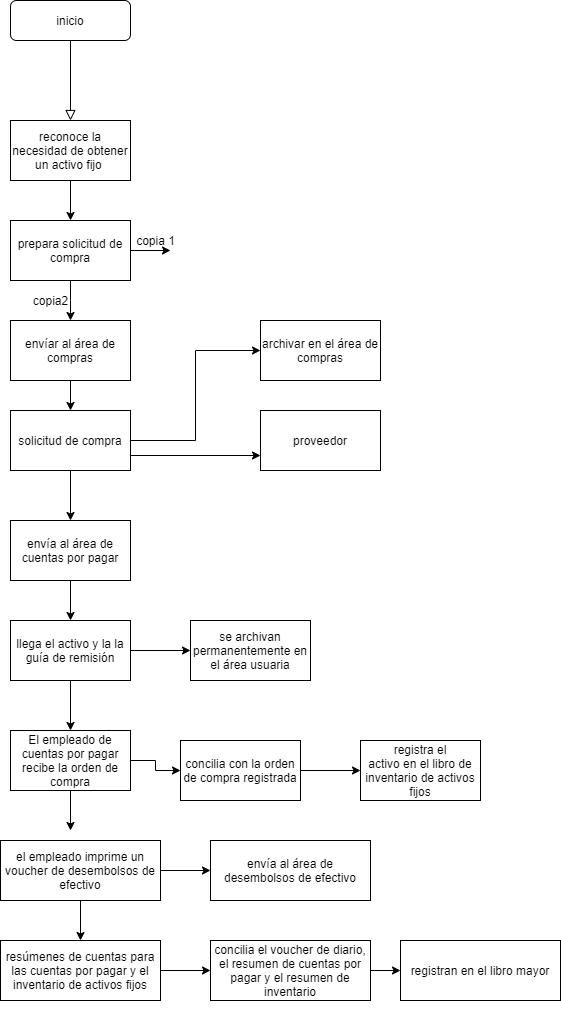

The diagram above was exported from draw.io. Its source (the exported page's mxGraphModel, read from the mxfile embedded in the PNG):
<mxGraphModel dx="1108" dy="393" grid="1" gridSize="10" guides="1" tooltips="1" connect="1" arrows="1" fold="1" page="1" pageScale="1" pageWidth="827" pageHeight="1169" math="0" shadow="0">
  <root>
    <mxCell id="WIyWlLk6GJQsqaUBKTNV-0" />
    <mxCell id="WIyWlLk6GJQsqaUBKTNV-1" parent="WIyWlLk6GJQsqaUBKTNV-0" />
    <mxCell id="WIyWlLk6GJQsqaUBKTNV-2" value="" style="rounded=0;html=1;jettySize=auto;orthogonalLoop=1;fontSize=11;endArrow=block;endFill=0;endSize=8;strokeWidth=1;shadow=0;labelBackgroundColor=none;edgeStyle=orthogonalEdgeStyle;entryX=0.5;entryY=0;entryDx=0;entryDy=0;" parent="WIyWlLk6GJQsqaUBKTNV-1" source="WIyWlLk6GJQsqaUBKTNV-3" target="NOVXKO4hEEWxLyepab05-0" edge="1">
      <mxGeometry relative="1" as="geometry">
        <mxPoint x="220" y="170" as="targetPoint" />
      </mxGeometry>
    </mxCell>
    <mxCell id="WIyWlLk6GJQsqaUBKTNV-3" value="inicio" style="rounded=1;whiteSpace=wrap;html=1;fontSize=12;glass=0;strokeWidth=1;shadow=0;" parent="WIyWlLk6GJQsqaUBKTNV-1" vertex="1">
      <mxGeometry x="30" y="30" width="120" height="40" as="geometry" />
    </mxCell>
    <mxCell id="NOVXKO4hEEWxLyepab05-3" style="edgeStyle=orthogonalEdgeStyle;rounded=0;orthogonalLoop=1;jettySize=auto;html=1;entryX=0.5;entryY=0;entryDx=0;entryDy=0;" edge="1" parent="WIyWlLk6GJQsqaUBKTNV-1" source="NOVXKO4hEEWxLyepab05-0" target="NOVXKO4hEEWxLyepab05-1">
      <mxGeometry relative="1" as="geometry" />
    </mxCell>
    <mxCell id="NOVXKO4hEEWxLyepab05-0" value="reconoce la&lt;br/&gt;necesidad de obtener un activo fijo&amp;nbsp;" style="rounded=0;whiteSpace=wrap;html=1;" vertex="1" parent="WIyWlLk6GJQsqaUBKTNV-1">
      <mxGeometry x="30" y="150" width="120" height="60" as="geometry" />
    </mxCell>
    <mxCell id="NOVXKO4hEEWxLyepab05-5" style="edgeStyle=orthogonalEdgeStyle;rounded=0;orthogonalLoop=1;jettySize=auto;html=1;entryX=0.5;entryY=0;entryDx=0;entryDy=0;exitX=0.5;exitY=1;exitDx=0;exitDy=0;exitPerimeter=0;" edge="1" parent="WIyWlLk6GJQsqaUBKTNV-1" source="NOVXKO4hEEWxLyepab05-1" target="NOVXKO4hEEWxLyepab05-4">
      <mxGeometry relative="1" as="geometry">
        <Array as="points">
          <mxPoint x="90" y="330" />
          <mxPoint x="90" y="330" />
        </Array>
      </mxGeometry>
    </mxCell>
    <mxCell id="NOVXKO4hEEWxLyepab05-6" style="edgeStyle=orthogonalEdgeStyle;rounded=0;orthogonalLoop=1;jettySize=auto;html=1;" edge="1" parent="WIyWlLk6GJQsqaUBKTNV-1" source="NOVXKO4hEEWxLyepab05-1">
      <mxGeometry relative="1" as="geometry">
        <mxPoint x="190" y="280" as="targetPoint" />
      </mxGeometry>
    </mxCell>
    <mxCell id="NOVXKO4hEEWxLyepab05-1" value="prepara&amp;nbsp;solicitud de compra" style="rounded=0;whiteSpace=wrap;html=1;" vertex="1" parent="WIyWlLk6GJQsqaUBKTNV-1">
      <mxGeometry x="30" y="250" width="120" height="60" as="geometry" />
    </mxCell>
    <mxCell id="NOVXKO4hEEWxLyepab05-11" style="edgeStyle=orthogonalEdgeStyle;rounded=0;orthogonalLoop=1;jettySize=auto;html=1;" edge="1" parent="WIyWlLk6GJQsqaUBKTNV-1" source="NOVXKO4hEEWxLyepab05-4" target="NOVXKO4hEEWxLyepab05-9">
      <mxGeometry relative="1" as="geometry" />
    </mxCell>
    <mxCell id="NOVXKO4hEEWxLyepab05-4" value="envíar al área de compras" style="rounded=0;whiteSpace=wrap;html=1;" vertex="1" parent="WIyWlLk6GJQsqaUBKTNV-1">
      <mxGeometry x="30" y="350" width="120" height="60" as="geometry" />
    </mxCell>
    <mxCell id="NOVXKO4hEEWxLyepab05-7" value="copia 1" style="text;html=1;align=center;verticalAlign=middle;resizable=0;points=[];autosize=1;" vertex="1" parent="WIyWlLk6GJQsqaUBKTNV-1">
      <mxGeometry x="150" y="260" width="50" height="20" as="geometry" />
    </mxCell>
    <mxCell id="NOVXKO4hEEWxLyepab05-8" value="copia2" style="text;html=1;align=center;verticalAlign=middle;resizable=0;points=[];autosize=1;" vertex="1" parent="WIyWlLk6GJQsqaUBKTNV-1">
      <mxGeometry x="45" y="320" width="50" height="20" as="geometry" />
    </mxCell>
    <mxCell id="NOVXKO4hEEWxLyepab05-15" style="edgeStyle=orthogonalEdgeStyle;rounded=0;orthogonalLoop=1;jettySize=auto;html=1;entryX=0;entryY=0.5;entryDx=0;entryDy=0;" edge="1" parent="WIyWlLk6GJQsqaUBKTNV-1" source="NOVXKO4hEEWxLyepab05-9" target="NOVXKO4hEEWxLyepab05-12">
      <mxGeometry relative="1" as="geometry" />
    </mxCell>
    <mxCell id="NOVXKO4hEEWxLyepab05-16" style="edgeStyle=orthogonalEdgeStyle;rounded=0;orthogonalLoop=1;jettySize=auto;html=1;entryX=0;entryY=0.75;entryDx=0;entryDy=0;exitX=1;exitY=0.75;exitDx=0;exitDy=0;" edge="1" parent="WIyWlLk6GJQsqaUBKTNV-1" source="NOVXKO4hEEWxLyepab05-9" target="NOVXKO4hEEWxLyepab05-14">
      <mxGeometry relative="1" as="geometry" />
    </mxCell>
    <mxCell id="NOVXKO4hEEWxLyepab05-17" style="edgeStyle=orthogonalEdgeStyle;rounded=0;orthogonalLoop=1;jettySize=auto;html=1;entryX=0.5;entryY=0;entryDx=0;entryDy=0;" edge="1" parent="WIyWlLk6GJQsqaUBKTNV-1" source="NOVXKO4hEEWxLyepab05-9" target="NOVXKO4hEEWxLyepab05-13">
      <mxGeometry relative="1" as="geometry" />
    </mxCell>
    <mxCell id="NOVXKO4hEEWxLyepab05-9" value="solicitud de compra" style="rounded=0;whiteSpace=wrap;html=1;" vertex="1" parent="WIyWlLk6GJQsqaUBKTNV-1">
      <mxGeometry x="30" y="440" width="120" height="60" as="geometry" />
    </mxCell>
    <mxCell id="NOVXKO4hEEWxLyepab05-12" value="archivar en el área de compras" style="rounded=0;whiteSpace=wrap;html=1;" vertex="1" parent="WIyWlLk6GJQsqaUBKTNV-1">
      <mxGeometry x="280" y="350" width="120" height="60" as="geometry" />
    </mxCell>
    <mxCell id="NOVXKO4hEEWxLyepab05-20" style="edgeStyle=orthogonalEdgeStyle;rounded=0;orthogonalLoop=1;jettySize=auto;html=1;entryX=0.5;entryY=0;entryDx=0;entryDy=0;" edge="1" parent="WIyWlLk6GJQsqaUBKTNV-1" source="NOVXKO4hEEWxLyepab05-13" target="NOVXKO4hEEWxLyepab05-19">
      <mxGeometry relative="1" as="geometry" />
    </mxCell>
    <mxCell id="NOVXKO4hEEWxLyepab05-13" value="envía al área de&lt;br/&gt;cuentas por pagar" style="rounded=0;whiteSpace=wrap;html=1;" vertex="1" parent="WIyWlLk6GJQsqaUBKTNV-1">
      <mxGeometry x="30" y="550" width="120" height="60" as="geometry" />
    </mxCell>
    <mxCell id="NOVXKO4hEEWxLyepab05-14" value="proveedor" style="rounded=0;whiteSpace=wrap;html=1;" vertex="1" parent="WIyWlLk6GJQsqaUBKTNV-1">
      <mxGeometry x="280" y="440" width="120" height="60" as="geometry" />
    </mxCell>
    <mxCell id="NOVXKO4hEEWxLyepab05-22" style="edgeStyle=orthogonalEdgeStyle;rounded=0;orthogonalLoop=1;jettySize=auto;html=1;" edge="1" parent="WIyWlLk6GJQsqaUBKTNV-1" source="NOVXKO4hEEWxLyepab05-19" target="NOVXKO4hEEWxLyepab05-21">
      <mxGeometry relative="1" as="geometry" />
    </mxCell>
    <mxCell id="NOVXKO4hEEWxLyepab05-23" style="edgeStyle=orthogonalEdgeStyle;rounded=0;orthogonalLoop=1;jettySize=auto;html=1;" edge="1" parent="WIyWlLk6GJQsqaUBKTNV-1" source="NOVXKO4hEEWxLyepab05-19">
      <mxGeometry relative="1" as="geometry">
        <mxPoint x="90" y="760" as="targetPoint" />
      </mxGeometry>
    </mxCell>
    <mxCell id="NOVXKO4hEEWxLyepab05-19" value="llega el activo y la&amp;nbsp;la guía de remisión" style="rounded=0;whiteSpace=wrap;html=1;" vertex="1" parent="WIyWlLk6GJQsqaUBKTNV-1">
      <mxGeometry x="30" y="650" width="120" height="60" as="geometry" />
    </mxCell>
    <mxCell id="NOVXKO4hEEWxLyepab05-21" value="se archivan permanentemente en el área usuaria" style="rounded=0;whiteSpace=wrap;html=1;" vertex="1" parent="WIyWlLk6GJQsqaUBKTNV-1">
      <mxGeometry x="210" y="650" width="120" height="60" as="geometry" />
    </mxCell>
    <mxCell id="NOVXKO4hEEWxLyepab05-26" style="edgeStyle=orthogonalEdgeStyle;rounded=0;orthogonalLoop=1;jettySize=auto;html=1;entryX=0;entryY=0.5;entryDx=0;entryDy=0;" edge="1" parent="WIyWlLk6GJQsqaUBKTNV-1" source="NOVXKO4hEEWxLyepab05-24" target="NOVXKO4hEEWxLyepab05-25">
      <mxGeometry relative="1" as="geometry" />
    </mxCell>
    <mxCell id="NOVXKO4hEEWxLyepab05-29" style="edgeStyle=orthogonalEdgeStyle;rounded=0;orthogonalLoop=1;jettySize=auto;html=1;" edge="1" parent="WIyWlLk6GJQsqaUBKTNV-1" source="NOVXKO4hEEWxLyepab05-24">
      <mxGeometry relative="1" as="geometry">
        <mxPoint x="90" y="860" as="targetPoint" />
      </mxGeometry>
    </mxCell>
    <mxCell id="NOVXKO4hEEWxLyepab05-24" value="&#10;&#10;El empleado de cuentas por pagar recibe la orden de compra&#10;&#10;" style="rounded=0;whiteSpace=wrap;html=1;" vertex="1" parent="WIyWlLk6GJQsqaUBKTNV-1">
      <mxGeometry x="30" y="760" width="120" height="60" as="geometry" />
    </mxCell>
    <mxCell id="NOVXKO4hEEWxLyepab05-27" style="edgeStyle=orthogonalEdgeStyle;rounded=0;orthogonalLoop=1;jettySize=auto;html=1;" edge="1" parent="WIyWlLk6GJQsqaUBKTNV-1" source="NOVXKO4hEEWxLyepab05-25">
      <mxGeometry relative="1" as="geometry">
        <mxPoint x="380" y="800" as="targetPoint" />
      </mxGeometry>
    </mxCell>
    <mxCell id="NOVXKO4hEEWxLyepab05-25" value="concilia con la orden de compra registrada" style="rounded=0;whiteSpace=wrap;html=1;" vertex="1" parent="WIyWlLk6GJQsqaUBKTNV-1">
      <mxGeometry x="200" y="770" width="120" height="60" as="geometry" />
    </mxCell>
    <mxCell id="NOVXKO4hEEWxLyepab05-28" value="registra el&lt;br/&gt;activo en el libro de inventario de activos fijos" style="rounded=0;whiteSpace=wrap;html=1;" vertex="1" parent="WIyWlLk6GJQsqaUBKTNV-1">
      <mxGeometry x="380" y="770" width="120" height="60" as="geometry" />
    </mxCell>
    <mxCell id="NOVXKO4hEEWxLyepab05-32" style="edgeStyle=orthogonalEdgeStyle;rounded=0;orthogonalLoop=1;jettySize=auto;html=1;entryX=0;entryY=0.5;entryDx=0;entryDy=0;" edge="1" parent="WIyWlLk6GJQsqaUBKTNV-1" source="NOVXKO4hEEWxLyepab05-30" target="NOVXKO4hEEWxLyepab05-31">
      <mxGeometry relative="1" as="geometry" />
    </mxCell>
    <mxCell id="NOVXKO4hEEWxLyepab05-34" style="edgeStyle=orthogonalEdgeStyle;rounded=0;orthogonalLoop=1;jettySize=auto;html=1;entryX=0.5;entryY=0;entryDx=0;entryDy=0;" edge="1" parent="WIyWlLk6GJQsqaUBKTNV-1" source="NOVXKO4hEEWxLyepab05-30" target="NOVXKO4hEEWxLyepab05-33">
      <mxGeometry relative="1" as="geometry" />
    </mxCell>
    <mxCell id="NOVXKO4hEEWxLyepab05-30" value="&#10;&#10;el empleado imprime un&#10;voucher de desembolsos de efectivo&#10;&#10;" style="rounded=0;whiteSpace=wrap;html=1;" vertex="1" parent="WIyWlLk6GJQsqaUBKTNV-1">
      <mxGeometry x="20" y="870" width="160" height="60" as="geometry" />
    </mxCell>
    <mxCell id="NOVXKO4hEEWxLyepab05-31" value="&#10;&#10;envía al área de desembolsos de efectivo&#10;&#10;" style="rounded=0;whiteSpace=wrap;html=1;" vertex="1" parent="WIyWlLk6GJQsqaUBKTNV-1">
      <mxGeometry x="230" y="870" width="160" height="60" as="geometry" />
    </mxCell>
    <mxCell id="NOVXKO4hEEWxLyepab05-36" style="edgeStyle=orthogonalEdgeStyle;rounded=0;orthogonalLoop=1;jettySize=auto;html=1;" edge="1" parent="WIyWlLk6GJQsqaUBKTNV-1" source="NOVXKO4hEEWxLyepab05-33" target="NOVXKO4hEEWxLyepab05-35">
      <mxGeometry relative="1" as="geometry" />
    </mxCell>
    <mxCell id="NOVXKO4hEEWxLyepab05-33" value="&#10;&#10;resúmenes de cuentas para las cuentas por pagar y el&#10;inventario de activos fijos&#10;&#10;" style="rounded=0;whiteSpace=wrap;html=1;" vertex="1" parent="WIyWlLk6GJQsqaUBKTNV-1">
      <mxGeometry x="20" y="970" width="160" height="60" as="geometry" />
    </mxCell>
    <mxCell id="NOVXKO4hEEWxLyepab05-38" style="edgeStyle=orthogonalEdgeStyle;rounded=0;orthogonalLoop=1;jettySize=auto;html=1;entryX=0;entryY=0.5;entryDx=0;entryDy=0;" edge="1" parent="WIyWlLk6GJQsqaUBKTNV-1" source="NOVXKO4hEEWxLyepab05-35" target="NOVXKO4hEEWxLyepab05-37">
      <mxGeometry relative="1" as="geometry" />
    </mxCell>
    <mxCell id="NOVXKO4hEEWxLyepab05-35" value="&#10;&#10;concilia el voucher de diario, el resumen de cuentas por pagar y el resumen de inventario &#10;&#10;" style="rounded=0;whiteSpace=wrap;html=1;" vertex="1" parent="WIyWlLk6GJQsqaUBKTNV-1">
      <mxGeometry x="230" y="970" width="160" height="60" as="geometry" />
    </mxCell>
    <mxCell id="NOVXKO4hEEWxLyepab05-37" value="&#10;&#10;registran en el libro mayor&#10;&#10;" style="rounded=0;whiteSpace=wrap;html=1;" vertex="1" parent="WIyWlLk6GJQsqaUBKTNV-1">
      <mxGeometry x="420" y="970" width="160" height="60" as="geometry" />
    </mxCell>
  </root>
</mxGraphModel>